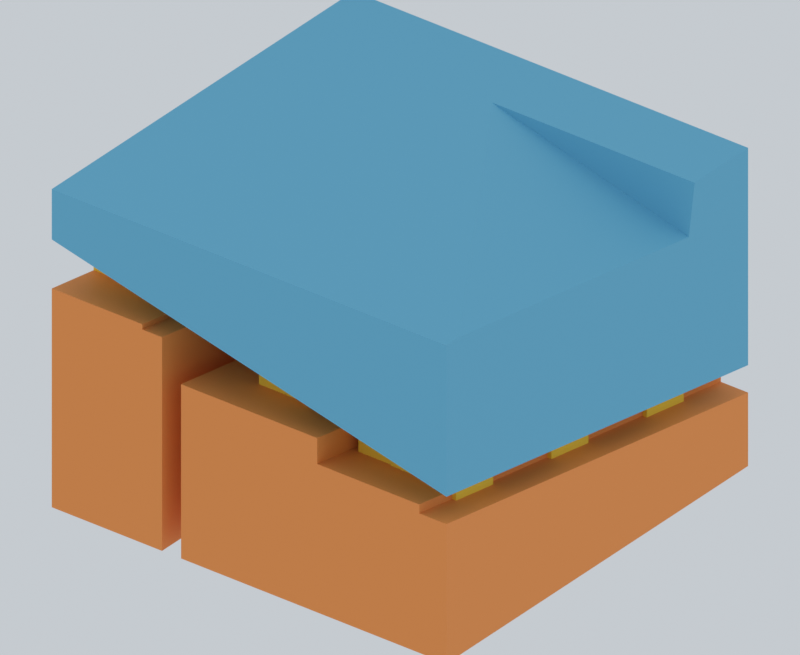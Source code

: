 # Source: contact_closeup.blend  (saved by Blender 5.2.45; exported with 4.5.12 LTS)
import bpy
from mathutils import Matrix  # noqa: F401  (used for matrix-valued properties, if any)

bpy.ops.wm.read_factory_settings(use_empty=True)
scene = bpy.context.scene
scene.name = 'Scene'

# ---- materials (node trees are filled in below, after node groups)
mat_part = bpy.data.materials.new('PART')
mat_part.diffuse_color = (0.14, 0.48, 0.7, 1.0)
mat_fin = bpy.data.materials.new('FIN')
mat_fin.diffuse_color = (0.91, 0.31, 0.07, 1.0)
mat_teeth = bpy.data.materials.new('TEETH')
mat_teeth.diffuse_color = (1.0, 0.72, 0.06, 1.0)

# ---- material node trees
mat_part.use_nodes = True; mat_part.node_tree.nodes.clear()
_N = mat_part.node_tree.nodes; _L = mat_part.node_tree.links
n0 = _N.new('ShaderNodeBsdfPrincipled'); n0.name = 'Principled BSDF'; n0.location = (-200, 100)
n0.inputs[0].default_value = (0.14, 0.48, 0.7, 1.0)
n0.inputs[2].default_value = 0.7
n0.inputs[10].default_value = 0.005
n1 = _N.new('ShaderNodeOutputMaterial'); n1.name = 'Material Output'; n1.location = (200, 100)
_L.new(n0.outputs[0], n1.inputs[0])
n1.is_active_output = True
mat_fin.use_nodes = True; mat_fin.node_tree.nodes.clear()
_N = mat_fin.node_tree.nodes; _L = mat_fin.node_tree.links
n0 = _N.new('ShaderNodeBsdfPrincipled'); n0.name = 'Principled BSDF'; n0.location = (-200, 100)
n0.inputs[0].default_value = (0.91, 0.31, 0.07, 1.0)
n0.inputs[2].default_value = 0.7
n0.inputs[10].default_value = 0.005
n1 = _N.new('ShaderNodeOutputMaterial'); n1.name = 'Material Output'; n1.location = (200, 100)
_L.new(n0.outputs[0], n1.inputs[0])
n1.is_active_output = True
mat_teeth.use_nodes = True; mat_teeth.node_tree.nodes.clear()
_N = mat_teeth.node_tree.nodes; _L = mat_teeth.node_tree.links
n0 = _N.new('ShaderNodeBsdfPrincipled'); n0.name = 'Principled BSDF'; n0.location = (-200, 100)
n0.inputs[0].default_value = (1.0, 0.72, 0.06, 1.0)
n0.inputs[2].default_value = 0.7
n0.inputs[10].default_value = 0.005
n1 = _N.new('ShaderNodeOutputMaterial'); n1.name = 'Material Output'; n1.location = (200, 100)
_L.new(n0.outputs[0], n1.inputs[0])
n1.is_active_output = True

# ---- world
world_world = bpy.data.worlds.new('World'); scene.world = world_world
world_world.use_nodes = True; world_world.node_tree.nodes.clear()
_N = world_world.node_tree.nodes; _L = world_world.node_tree.links
n0 = _N.new('ShaderNodeBackground'); n0.name = 'Background'; n0.location = (-200, 100)
n0.inputs[0].default_value = (0.8, 0.85, 0.9, 1.0)
n0.inputs[1].default_value = 0.7
n1 = _N.new('ShaderNodeOutputWorld'); n1.name = 'World Output'; n1.location = (200, 100)
_L.new(n0.outputs[0], n1.inputs[0])
n1.is_active_output = True

# ---- cameras
cam_camera = bpy.data.cameras.new('Camera')
cam_camera.type = 'ORTHO'
cam_camera.clip_end = 1e+04
cam_camera.ortho_scale = 9.28

# ---- lights
light_key = bpy.data.lights.new('Key', 'AREA')
light_key.energy = 84.1
light_key.shape = 'DISK'
light_key.size = 11.6
light_fill = bpy.data.lights.new('Fill', 'AREA')
light_fill.energy = 40.37
light_fill.shape = 'DISK'
light_fill.size = 11.6

# ---- meshes
me_part = bpy.data.meshes.new('PART')
me_part.from_pydata([(40.63, 20.28, 34.35), (40.63, 20.28, 35.03), (40.63, 25.98, 33.46), (40.63, 25.98, 35.03), (43.45, 24.97, 35.03), (46.43, 20.28, 32.99), (46.43, 20.28, 35.03), (46.43, 20.51, 35.03), (46.43, 25.98, 32.1), (46.43, 24.86, 34.35), (46.43, 24.97, 35.03), (46.43, 25.98, 35.03)], [], [(1, 2, 0), (1, 0, 6), (1, 6, 3), (3, 8, 2), (1, 3, 2), (3, 6, 4), (3, 4, 11), (6, 5, 8), (6, 0, 5), (6, 8, 7), (6, 7, 4), (3, 11, 8), (9, 7, 8), (11, 9, 8), (11, 4, 10), (11, 10, 9), (2, 8, 0), (0, 8, 5), (4, 7, 9), (4, 9, 10)])
me_part.materials.append(mat_part)
me_part.update()
me_fin = bpy.data.meshes.new('FIN')
me_fin.from_pydata([(40.63, 20.28, 30.74), (42.25, 20.28, 30.74), (42.53, 20.28, 30.74), (40.63, 20.28, 33.69), (41.96, 20.28, 33.62), (41.96, 20.28, 33.69), (42.25, 20.28, 32.8), (42.53, 20.28, 33.09), (42.25, 20.28, 33.62), (40.63, 25.98, 30.74), (42.25, 23.23, 30.74), (42.32, 23.21, 30.74), (42.32, 23.23, 30.74), (42.32, 23.21, 31.06), (42.32, 23.23, 31.06), (42.47, 23.2, 30.74), (42.47, 23.21, 30.74), (42.49, 23.2, 30.74), (42.49, 23.2, 30.74), (42.53, 23.2, 30.74), (42.49, 23.2, 31.02), (42.49, 23.2, 31.02), (42.53, 23.2, 31.02), (42.53, 23.2, 31.02), (42.47, 23.2, 31.02), (42.47, 23.21, 31.02), (42.53, 23.2, 31.02), (42.53, 23.21, 31.02), (42.53, 23.21, 31.06), (42.53, 23.23, 31.06), (42.25, 23.23, 31.17), (42.25, 23.28, 31.17), (42.53, 23.23, 31.17), (42.53, 23.28, 31.17), (42.25, 23.28, 31.51), (42.25, 23.36, 31.51), (42.53, 23.28, 31.51), (42.53, 23.36, 31.51), (42.25, 23.36, 32.03), (42.25, 23.37, 32.03), (42.25, 23.37, 32.1), (42.53, 23.36, 32.03), (42.53, 23.37, 32.03), (42.53, 23.37, 32.1), (42.25, 24.77, 30.74), (42.53, 24.77, 30.74), (42.25, 25.98, 30.74), (42.53, 25.98, 30.74), (42.25, 24.77, 32.1), (42.53, 24.77, 32.1), (42.53, 25.98, 32.2), (40.63, 25.98, 32.8), (41.96, 25.98, 32.73), (41.96, 25.98, 32.8), (42.25, 25.98, 32.73), (46.43, 20.28, 30.74), (44.53, 20.28, 32.74), (44.53, 20.28, 33.09), (46.03, 20.28, 32.62), (46.03, 20.28, 32.74), (46.43, 20.28, 32.62), (44.53, 25.98, 31.85), (44.53, 25.98, 32.2), (46.43, 25.98, 30.74), (46.03, 25.98, 31.73), (46.03, 25.98, 31.85), (46.43, 25.98, 31.73)], [], [(0, 1, 6), (0, 10, 1), (0, 3, 9), (0, 6, 3), (6, 4, 3), (5, 3, 4), (6, 8, 4), (0, 9, 10), (9, 12, 10), (9, 16, 12), (9, 18, 16), (9, 19, 18), (9, 46, 44), (9, 54, 46), (9, 51, 52), (9, 52, 54), (11, 12, 16), (16, 18, 15), (19, 17, 18), (9, 44, 55), (9, 55, 19), (61, 47, 50), (9, 3, 51), (53, 52, 51), (55, 2, 19), (55, 7, 2), (55, 56, 7), (55, 58, 56), (55, 60, 58), (55, 66, 60), (57, 7, 56), (56, 58, 59), (55, 44, 45), (63, 45, 47), (63, 47, 61), (61, 50, 62), (55, 45, 63), (55, 63, 66), (63, 61, 64), (63, 64, 66), (61, 65, 64), (22, 2, 7), (40, 6, 1), (30, 1, 10), (22, 19, 2), (30, 34, 1), (34, 38, 1), (38, 40, 1), (22, 7, 26), (28, 26, 7), (28, 7, 29), (29, 7, 32), (32, 7, 36), (36, 7, 41), (5, 51, 3), (5, 4, 53), (4, 8, 52), (41, 7, 43), (40, 48, 6), (43, 7, 49), (57, 50, 7), (8, 6, 54), (14, 12, 11), (30, 10, 12), (25, 11, 16), (13, 14, 11), (14, 30, 12), (13, 11, 25), (13, 28, 14), (13, 25, 28), (14, 29, 30), (21, 18, 17), (20, 17, 19), (25, 16, 15), (24, 15, 18), (24, 18, 21), (20, 21, 17), (20, 19, 22), (24, 25, 15), (20, 22, 21), (21, 23, 26), (21, 22, 23), (22, 26, 23), (24, 27, 25), (24, 21, 26), (24, 26, 27), (28, 25, 27), (28, 27, 26), (14, 28, 29), (31, 34, 30), (31, 30, 33), (29, 32, 30), (30, 32, 33), (31, 33, 34), (34, 33, 36), (33, 32, 36), (34, 36, 37), (34, 37, 35), (34, 35, 38), (35, 37, 38), (36, 41, 37), (37, 41, 38), (38, 42, 39), (38, 41, 42), (38, 39, 40), (39, 43, 40), (39, 42, 43), (40, 43, 49), (41, 43, 42), (40, 49, 48), (49, 45, 44), (48, 44, 46), (49, 47, 45), (48, 49, 44), (49, 50, 47), (48, 46, 54), (5, 53, 51), (53, 4, 52), (48, 54, 6), (49, 7, 50), (8, 54, 52), (57, 56, 62), (56, 59, 65), (58, 65, 59), (58, 60, 66), (56, 65, 61), (65, 58, 64), (58, 66, 64), (57, 62, 50), (56, 61, 62)])
me_fin.materials.append(mat_fin)
me_fin.update()
me_teeth = bpy.data.meshes.new('TEETH')
me_teeth.from_pydata([(40.63, 22.87, 32.83), (40.85, 22.86, 32.76), (40.85, 22.87, 32.83), (41.65, 22.86, 32.76), (43.13, 20.98, 32.52), (43.13, 21.68, 32.52), (43.13, 22.78, 32.24), (40.85, 21.06, 33.05), (40.63, 21.07, 33.11), (40.85, 21.07, 33.11), (40.85, 21.76, 33.05), (40.63, 21.77, 33.11), (40.85, 21.76, 33.11), (41.65, 21.06, 33.05), (41.65, 21.76, 33.05), (41.36, 21.76, 33.11), (41.36, 21.77, 33.11), (40.63, 21.07, 34.39), (40.85, 21.06, 34.34), (40.85, 21.07, 34.34), (40.63, 21.77, 34.28), (41.65, 21.06, 34.15), (41.36, 21.76, 34.11), (41.36, 21.77, 34.11), (41.65, 21.76, 34.04), (40.63, 22.87, 34.1), (40.85, 22.86, 34.06), (40.85, 22.87, 34.05), (41.65, 22.86, 33.87), (43.13, 20.98, 33.82), (43.13, 21.68, 33.71), (43.13, 22.78, 33.53), (40.63, 23.57, 32.83), (40.85, 23.56, 32.76), (40.85, 23.56, 32.83), (41.36, 23.56, 32.83), (41.36, 23.57, 32.83), (41.65, 23.56, 32.76), (40.63, 24.67, 32.55), (40.85, 24.66, 32.48), (40.85, 24.67, 32.55), (40.63, 25.37, 32.55), (40.85, 25.36, 32.48), (40.85, 25.36, 32.55), (41.65, 24.66, 32.48), (41.36, 25.36, 32.55), (41.36, 25.37, 32.55), (41.65, 25.36, 32.48), (43.13, 23.48, 32.24), (43.13, 24.58, 31.96), (43.13, 25.28, 31.96), (40.63, 23.57, 34.0), (41.36, 23.56, 33.83), (41.36, 23.57, 33.82), (41.65, 23.56, 33.76), (41.65, 24.66, 33.59), (41.36, 25.36, 33.54), (41.36, 25.37, 33.54), (41.65, 25.36, 33.48), (40.63, 24.67, 33.82), (40.85, 24.66, 33.77), (40.85, 24.67, 33.77), (40.63, 25.37, 33.71), (43.13, 23.48, 33.42), (43.13, 24.58, 33.25), (43.13, 25.28, 33.14), (44.63, 20.93, 32.18), (44.63, 21.63, 32.18), (43.93, 20.98, 32.52), (43.93, 21.68, 32.52), (44.63, 22.73, 31.9), (43.93, 22.78, 32.24), (45.12, 20.91, 32.07), (45.12, 20.93, 32.18), (45.27, 20.9, 32.03), (45.29, 20.9, 32.03), (45.29, 20.9, 32.03), (45.27, 20.91, 32.07), (45.12, 21.61, 32.07), (45.12, 21.61, 32.18), (45.27, 21.6, 32.03), (45.29, 21.6, 32.03), (45.29, 21.6, 32.03), (45.27, 21.6, 32.07), (46.09, 20.9, 32.03), (45.43, 21.61, 32.18), (45.43, 21.63, 32.18), (45.92, 21.6, 32.07), (45.92, 21.61, 32.07), (46.07, 21.6, 32.03), (46.07, 21.6, 32.03), (46.09, 21.6, 32.03), (45.12, 22.71, 31.79), (45.27, 22.7, 31.75), (45.29, 22.7, 31.75), (45.29, 22.7, 31.75), (45.27, 22.71, 31.79), (45.12, 22.73, 31.9), (46.09, 22.7, 31.75), (46.09, 22.7, 32.85), (43.93, 20.98, 33.63), (43.93, 21.68, 33.52), (44.63, 20.93, 33.47), (44.63, 21.63, 33.36), (43.93, 22.78, 33.35), (44.63, 22.73, 33.19), (45.12, 20.93, 33.36), (45.12, 20.91, 33.36), (45.27, 20.9, 33.33), (45.27, 20.91, 33.33), (45.29, 20.9, 33.32), (45.29, 20.9, 33.32), (46.09, 20.9, 33.14), (45.43, 21.63, 33.18), (45.43, 21.61, 33.18), (45.92, 21.6, 33.07), (45.92, 21.61, 33.07), (46.07, 21.6, 33.03), (46.07, 21.6, 33.03), (46.09, 21.6, 33.03), (45.12, 22.71, 33.08), (45.12, 22.73, 33.08), (45.27, 22.7, 33.04), (45.27, 22.71, 33.04), (45.29, 22.7, 33.04), (45.29, 22.7, 33.04), (44.63, 23.43, 31.9), (43.93, 23.48, 32.24), (43.93, 24.58, 31.96), (43.93, 25.28, 31.96), (44.63, 24.53, 31.62), (44.63, 25.23, 31.62), (44.63, 24.53, 32.91), (44.63, 25.23, 32.8), (45.12, 23.41, 31.79), (45.27, 23.4, 31.75), (45.29, 23.4, 31.75), (45.29, 23.4, 31.75), (45.27, 23.4, 31.79), (45.12, 23.41, 31.9), (45.92, 23.4, 31.79), (45.92, 23.41, 31.79), (46.07, 23.4, 31.75), (46.07, 23.4, 31.75), (46.09, 23.4, 31.75), (45.43, 23.41, 31.9), (45.43, 23.43, 31.9), (45.43, 23.41, 32.9), (45.43, 23.43, 32.9), (46.09, 23.4, 32.74), (45.92, 23.4, 32.78), (45.92, 23.41, 32.78), (46.07, 23.4, 32.75), (46.07, 23.4, 32.75), (45.12, 24.51, 31.51), (45.12, 24.53, 31.62), (45.27, 24.5, 31.47), (45.27, 24.51, 31.51), (45.29, 24.5, 31.47), (45.29, 24.5, 31.47), (45.12, 25.21, 31.51), (45.12, 25.21, 31.62), (45.27, 25.2, 31.47), (45.27, 25.2, 31.51), (45.29, 25.2, 31.47), (45.29, 25.2, 31.47), (46.09, 24.5, 31.47), (45.43, 25.21, 31.62), (45.43, 25.23, 31.62), (45.92, 25.2, 31.51), (45.92, 25.21, 31.51), (46.07, 25.2, 31.47), (46.07, 25.2, 31.47), (46.09, 25.2, 31.47), (45.12, 24.51, 32.8), (45.12, 24.53, 32.8), (45.27, 24.5, 32.76), (45.27, 24.51, 32.76), (45.29, 24.5, 32.76), (45.29, 24.5, 32.76), (46.09, 24.5, 32.57), (45.92, 25.2, 32.5), (45.92, 25.21, 32.5), (46.07, 25.2, 32.47), (46.07, 25.2, 32.47), (46.09, 25.2, 32.46), (45.43, 25.21, 32.62), (45.43, 25.23, 32.61), (43.93, 23.48, 33.24), (44.63, 23.43, 33.08), (43.93, 24.58, 33.06), (43.93, 25.28, 32.96)], [], [(8, 20, 11), (8, 17, 20), (0, 25, 51), (0, 51, 32), (41, 38, 62), (38, 59, 62), (2, 0, 32), (1, 2, 33), (1, 37, 3), (6, 31, 48), (7, 9, 10), (9, 8, 11), (9, 19, 8), (7, 19, 9), (7, 13, 18), (9, 12, 10), (9, 11, 12), (12, 11, 16), (7, 10, 14), (10, 12, 15), (10, 15, 14), (12, 16, 15), (16, 11, 20), (7, 14, 13), (13, 14, 21), (16, 23, 15), (15, 24, 14), (19, 17, 8), (7, 18, 19), (23, 17, 19), (23, 19, 18), (16, 20, 23), (23, 20, 17), (22, 23, 18), (22, 18, 24), (13, 21, 18), (21, 24, 18), (21, 14, 24), (15, 23, 22), (15, 22, 24), (2, 27, 0), (1, 27, 2), (1, 3, 26), (1, 26, 27), (3, 37, 28), (3, 28, 26), (27, 25, 0), (27, 52, 25), (26, 28, 27), (27, 28, 52), (4, 29, 5), (5, 29, 30), (2, 32, 34), (33, 2, 34), (34, 32, 36), (1, 33, 37), (33, 34, 35), (34, 36, 35), (33, 35, 37), (39, 44, 60), (40, 38, 41), (39, 40, 42), (40, 41, 43), (40, 43, 42), (43, 41, 46), (39, 42, 47), (42, 43, 45), (43, 46, 45), (42, 45, 47), (39, 47, 44), (44, 47, 55), (46, 57, 45), (45, 58, 47), (49, 64, 50), (50, 64, 65), (36, 32, 51), (36, 51, 53), (36, 53, 35), (37, 35, 54), (37, 54, 28), (35, 52, 54), (35, 53, 52), (52, 51, 25), (53, 51, 52), (28, 54, 52), (40, 61, 38), (39, 61, 40), (61, 59, 38), (39, 60, 61), (46, 41, 62), (46, 62, 57), (61, 55, 56), (61, 56, 57), (44, 55, 60), (45, 56, 58), (45, 57, 56), (47, 58, 55), (58, 56, 55), (60, 55, 61), (61, 57, 59), (57, 62, 59), (48, 31, 63), (4, 5, 69), (4, 69, 68), (68, 69, 100), (5, 30, 69), (66, 102, 67), (6, 127, 71), (6, 71, 31), (71, 127, 104), (70, 105, 126), (66, 67, 73), (67, 79, 73), (72, 78, 77), (72, 73, 78), (74, 80, 76), (74, 77, 80), (75, 76, 81), (77, 78, 83), (73, 79, 78), (77, 83, 80), (76, 80, 82), (76, 82, 81), (67, 86, 79), (78, 79, 88), (79, 86, 85), (75, 81, 91), (75, 91, 84), (80, 83, 87), (78, 88, 83), (80, 89, 82), (81, 82, 90), (79, 85, 88), (83, 88, 87), (80, 87, 89), (82, 89, 90), (81, 90, 91), (72, 106, 73), (72, 77, 109), (74, 76, 111), (75, 111, 76), (74, 109, 77), (66, 73, 106), (72, 109, 107), (74, 111, 108), (74, 108, 109), (75, 110, 111), (67, 103, 86), (103, 113, 86), (75, 84, 110), (84, 91, 112), (84, 112, 110), (91, 119, 112), (86, 113, 85), (87, 117, 89), (89, 117, 90), (91, 90, 119), (85, 116, 88), (88, 116, 87), (85, 113, 114), (85, 114, 116), (87, 116, 115), (87, 115, 117), (90, 117, 118), (90, 118, 119), (92, 97, 134), (92, 134, 96), (93, 135, 95), (93, 96, 135), (94, 95, 136), (70, 126, 97), (93, 123, 96), (93, 95, 124), (94, 124, 95), (94, 144, 98), (94, 98, 125), (98, 144, 99), (70, 97, 121), (92, 96, 123), (92, 121, 97), (70, 121, 105), (92, 120, 121), (92, 123, 120), (93, 124, 122), (93, 122, 123), (94, 125, 124), (98, 99, 125), (150, 125, 99), (4, 68, 29), (69, 101, 100), (29, 68, 100), (30, 100, 101), (30, 101, 69), (67, 102, 103), (29, 100, 30), (31, 71, 104), (31, 104, 63), (66, 106, 102), (72, 107, 106), (106, 109, 114), (111, 114, 109), (110, 114, 111), (102, 106, 103), (103, 106, 114), (107, 109, 106), (108, 111, 109), (103, 114, 113), (110, 116, 114), (110, 115, 116), (110, 112, 118), (112, 119, 118), (110, 118, 115), (115, 118, 117), (189, 121, 123), (105, 121, 189), (120, 123, 121), (122, 124, 123), (150, 124, 125), (150, 123, 124), (6, 48, 127), (48, 63, 127), (126, 105, 189), (49, 129, 128), (49, 50, 129), (130, 132, 131), (49, 128, 64), (128, 129, 190), (64, 128, 190), (50, 65, 129), (65, 191, 129), (129, 191, 190), (131, 132, 133), (96, 134, 138), (96, 138, 135), (95, 135, 137), (95, 137, 136), (134, 139, 141), (126, 139, 97), (126, 146, 139), (97, 139, 134), (139, 146, 145), (94, 136, 144), (135, 138, 140), (134, 141, 138), (135, 142, 137), (136, 137, 143), (138, 141, 140), (135, 140, 142), (137, 142, 143), (136, 143, 144), (139, 145, 141), (145, 151, 141), (141, 151, 140), (140, 152, 142), (144, 143, 149), (142, 152, 143), (126, 189, 146), (189, 148, 146), (145, 147, 151), (146, 148, 145), (140, 151, 150), (144, 149, 99), (140, 150, 152), (143, 152, 153), (143, 153, 149), (145, 148, 147), (150, 147, 123), (151, 147, 150), (149, 153, 99), (150, 99, 153), (150, 153, 152), (130, 131, 155), (154, 155, 160), (154, 160, 157), (156, 162, 159), (156, 157, 162), (158, 159, 164), (130, 155, 175), (154, 175, 155), (154, 157, 177), (156, 177, 157), (156, 159, 179), (158, 179, 159), (131, 161, 155), (131, 168, 161), (157, 160, 163), (155, 161, 160), (157, 163, 162), (159, 162, 165), (159, 165, 164), (160, 161, 170), (161, 168, 167), (131, 133, 168), (158, 173, 166), (158, 166, 178), (166, 173, 180), (158, 164, 173), (160, 170, 163), (162, 163, 169), (164, 165, 172), (162, 171, 165), (161, 167, 170), (163, 170, 169), (162, 169, 171), (165, 171, 172), (164, 172, 173), (169, 183, 171), (171, 183, 172), (173, 172, 185), (167, 168, 187), (173, 185, 180), (167, 182, 170), (170, 182, 169), (169, 182, 181), (169, 181, 183), (172, 183, 184), (172, 184, 185), (130, 175, 132), (154, 174, 175), (154, 177, 174), (156, 179, 176), (156, 176, 177), (158, 178, 179), (133, 132, 175), (174, 177, 175), (176, 179, 177), (175, 177, 186), (133, 187, 168), (133, 175, 186), (133, 186, 187), (178, 166, 180), (178, 180, 179), (179, 181, 177), (179, 180, 184), (167, 187, 186), (167, 186, 182), (180, 185, 184), (186, 181, 182), (181, 184, 183), (177, 181, 186), (179, 184, 181), (63, 188, 127), (127, 188, 104), (63, 104, 188), (64, 190, 65), (65, 190, 191), (189, 123, 147), (189, 147, 148)])
me_teeth.materials.append(mat_teeth)
me_teeth.update()

# ---- objects
ob_part = bpy.data.objects.new('PART', me_part)
ob_fin = bpy.data.objects.new('FIN', me_fin)
ob_teeth = bpy.data.objects.new('TEETH', me_teeth)
ob_key = bpy.data.objects.new('Key', light_key)
ob_fill = bpy.data.objects.new('Fill', light_fill)
ob_camera = bpy.data.objects.new('Camera', cam_camera)

# ---- transforms, parenting, visibility, modifiers, constraints
ob_part.location = (0.0, 0.0, 0.0)
ob_fin.location = (0.0, 0.0, 0.0)
ob_teeth.location = (0.0, 0.0, 0.0)
ob_key.location = (37.73, 17.33, 50.29)
ob_key.rotation_euler = (0.4405, -3.216e-08, -0.7854)
ob_fill.location = (55.13, 28.93, 44.49)
ob_fill.rotation_euler = (0.8411, 3.711e-08, 2.034)
ob_camera.location = (51.65, 12.69, 40.72)
ob_camera.rotation_euler = (1.036, -9.3e-09, 0.661)

# ---- collection membership
scene.collection.objects.link(ob_part)
scene.collection.objects.link(ob_fin)
scene.collection.objects.link(ob_teeth)
scene.collection.objects.link(ob_key)
scene.collection.objects.link(ob_fill)
scene.collection.objects.link(ob_camera)

# ---- scene / render settings (as saved in the file)
scene.camera = ob_camera
scene.frame_start = 1; scene.frame_end = 250; scene.frame_set(1)
scene.render.engine = 'CYCLES'
scene.render.resolution_x = 1100
scene.render.resolution_y = 900
scene.render.bake_bias = 0.0
scene.render.bake_samples = 0
scene.render.compositor_device = 'GPU'
scene.cycles.samples = 24
scene.eevee.use_volume_custom_range = False
scene.eevee.fast_gi_thickness_near = 0.1
scene.eevee.fast_gi_thickness_far = 0.0
scene.eevee.ray_tracing_options.screen_trace_thickness = 0.1
scene.view_settings.view_transform = 'Standard'
bpy.context.view_layer.update()
